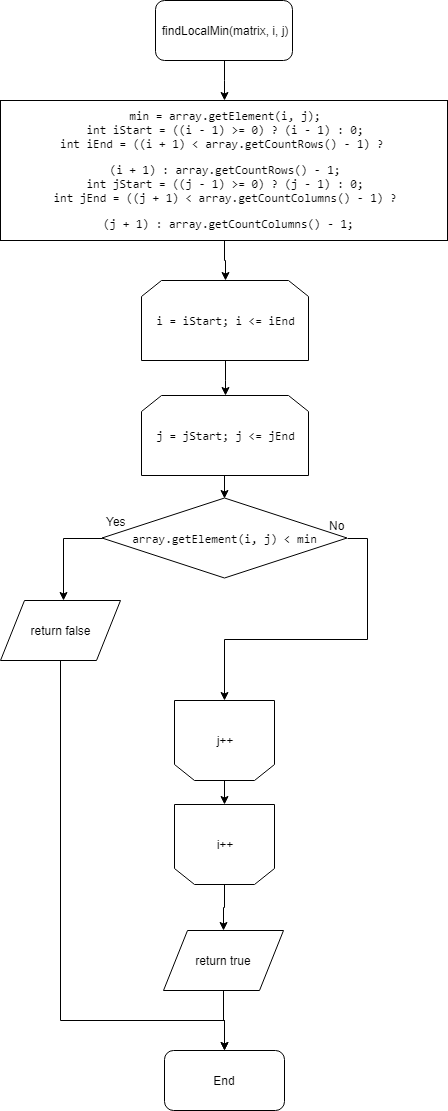

The diagram above was exported from draw.io. Its source (the exported page's mxGraphModel, read from the mxfile embedded in the PNG):
<mxGraphModel dx="1010" dy="533" grid="1" gridSize="10" guides="1" tooltips="1" connect="1" arrows="1" fold="1" page="1" pageScale="1" pageWidth="827" pageHeight="1169" math="0" shadow="0">
  <root>
    <mxCell id="0" />
    <mxCell id="1" parent="0" />
    <mxCell id="9VK5Mm_XkGIAtd834Y3e-93" style="edgeStyle=orthogonalEdgeStyle;rounded=0;orthogonalLoop=1;jettySize=auto;html=1;exitX=0.5;exitY=1;exitDx=0;exitDy=0;" edge="1" parent="1" source="9VK5Mm_XkGIAtd834Y3e-94" target="9VK5Mm_XkGIAtd834Y3e-96">
      <mxGeometry relative="1" as="geometry" />
    </mxCell>
    <mxCell id="9VK5Mm_XkGIAtd834Y3e-94" value="findLocalMin(&lt;span&gt;matrix, i, j)&lt;/span&gt;" style="rounded=1;whiteSpace=wrap;html=1;" vertex="1" parent="1">
      <mxGeometry x="345" width="137" height="60" as="geometry" />
    </mxCell>
    <mxCell id="9VK5Mm_XkGIAtd834Y3e-95" style="edgeStyle=orthogonalEdgeStyle;rounded=0;orthogonalLoop=1;jettySize=auto;html=1;exitX=0.5;exitY=1;exitDx=0;exitDy=0;" edge="1" parent="1" source="9VK5Mm_XkGIAtd834Y3e-96" target="9VK5Mm_XkGIAtd834Y3e-98">
      <mxGeometry relative="1" as="geometry" />
    </mxCell>
    <mxCell id="9VK5Mm_XkGIAtd834Y3e-96" value="&lt;pre&gt;&lt;pre&gt;min = array.getElement(i&lt;span&gt;, &lt;/span&gt;j)&lt;span&gt;;&lt;br&gt;&lt;/span&gt;&lt;span&gt;int &lt;/span&gt;iStart = ((i - &lt;span&gt;1&lt;/span&gt;) &amp;gt;= &lt;span&gt;0&lt;/span&gt;) ? (i - &lt;span&gt;1&lt;/span&gt;) : &lt;span&gt;0&lt;/span&gt;&lt;span&gt;;&lt;br&gt;&lt;/span&gt;&lt;span&gt;int &lt;/span&gt;iEnd = ((i + &lt;span&gt;1&lt;/span&gt;) &amp;lt; array.getCountRows() - &lt;span&gt;1&lt;/span&gt;) ? &lt;/pre&gt;&lt;pre&gt;(i + &lt;span&gt;1&lt;/span&gt;) : array.getCountRows() - &lt;span&gt;1&lt;/span&gt;&lt;span&gt;;&lt;br&gt;&lt;/span&gt;&lt;span&gt;int &lt;/span&gt;jStart = ((j - &lt;span&gt;1&lt;/span&gt;) &amp;gt;= &lt;span&gt;0&lt;/span&gt;) ? (j - &lt;span&gt;1&lt;/span&gt;) : &lt;span&gt;0&lt;/span&gt;&lt;span&gt;;&lt;br&gt;&lt;/span&gt;&lt;span&gt;int &lt;/span&gt;jEnd = ((j + &lt;span&gt;1&lt;/span&gt;) &amp;lt; array.getCountColumns() - &lt;span&gt;1&lt;/span&gt;) ?&lt;/pre&gt;&lt;pre&gt; (j + &lt;span&gt;1&lt;/span&gt;) : array.getCountColumns() - &lt;span&gt;1&lt;/span&gt;&lt;span&gt;;&lt;/span&gt;&lt;/pre&gt;&lt;/pre&gt;" style="rounded=0;whiteSpace=wrap;html=1;" vertex="1" parent="1">
      <mxGeometry x="190" y="100" width="447" height="140" as="geometry" />
    </mxCell>
    <mxCell id="9VK5Mm_XkGIAtd834Y3e-97" style="edgeStyle=orthogonalEdgeStyle;rounded=0;orthogonalLoop=1;jettySize=auto;html=1;exitX=0.5;exitY=1;exitDx=0;exitDy=0;" edge="1" parent="1" source="9VK5Mm_XkGIAtd834Y3e-98" target="9VK5Mm_XkGIAtd834Y3e-100">
      <mxGeometry relative="1" as="geometry" />
    </mxCell>
    <mxCell id="9VK5Mm_XkGIAtd834Y3e-98" value="&lt;pre&gt;&lt;pre&gt;i = iStart&lt;span&gt;; &lt;/span&gt;i &amp;lt;= iEnd&lt;/pre&gt;&lt;/pre&gt;" style="shape=loopLimit;whiteSpace=wrap;html=1;" vertex="1" parent="1">
      <mxGeometry x="331" y="280" width="167" height="80" as="geometry" />
    </mxCell>
    <mxCell id="9VK5Mm_XkGIAtd834Y3e-99" style="edgeStyle=orthogonalEdgeStyle;rounded=0;orthogonalLoop=1;jettySize=auto;html=1;exitX=0.5;exitY=1;exitDx=0;exitDy=0;entryX=0.5;entryY=0;entryDx=0;entryDy=0;" edge="1" parent="1" source="9VK5Mm_XkGIAtd834Y3e-100" target="9VK5Mm_XkGIAtd834Y3e-108">
      <mxGeometry relative="1" as="geometry" />
    </mxCell>
    <mxCell id="9VK5Mm_XkGIAtd834Y3e-100" value="&lt;pre&gt;&lt;pre&gt;j = jStart&lt;span&gt;; &lt;/span&gt;j &amp;lt;= jEnd&lt;/pre&gt;&lt;/pre&gt;" style="shape=loopLimit;whiteSpace=wrap;html=1;" vertex="1" parent="1">
      <mxGeometry x="331" y="395" width="167" height="80" as="geometry" />
    </mxCell>
    <mxCell id="9VK5Mm_XkGIAtd834Y3e-101" style="edgeStyle=orthogonalEdgeStyle;rounded=0;orthogonalLoop=1;jettySize=auto;html=1;exitX=0.5;exitY=0;exitDx=0;exitDy=0;entryX=0.5;entryY=1;entryDx=0;entryDy=0;" edge="1" parent="1" source="9VK5Mm_XkGIAtd834Y3e-102" target="9VK5Mm_XkGIAtd834Y3e-104">
      <mxGeometry relative="1" as="geometry" />
    </mxCell>
    <mxCell id="9VK5Mm_XkGIAtd834Y3e-102" value="j++" style="shape=loopLimit;whiteSpace=wrap;html=1;direction=west;" vertex="1" parent="1">
      <mxGeometry x="364" y="700" width="100" height="80" as="geometry" />
    </mxCell>
    <mxCell id="9VK5Mm_XkGIAtd834Y3e-103" style="edgeStyle=orthogonalEdgeStyle;rounded=0;orthogonalLoop=1;jettySize=auto;html=1;exitX=0.5;exitY=0;exitDx=0;exitDy=0;" edge="1" parent="1" source="9VK5Mm_XkGIAtd834Y3e-104" target="9VK5Mm_XkGIAtd834Y3e-112">
      <mxGeometry relative="1" as="geometry" />
    </mxCell>
    <mxCell id="9VK5Mm_XkGIAtd834Y3e-104" value="i++" style="shape=loopLimit;whiteSpace=wrap;html=1;direction=west;" vertex="1" parent="1">
      <mxGeometry x="364" y="804" width="100" height="80" as="geometry" />
    </mxCell>
    <mxCell id="9VK5Mm_XkGIAtd834Y3e-105" style="edgeStyle=orthogonalEdgeStyle;rounded=0;orthogonalLoop=1;jettySize=auto;html=1;exitX=0.5;exitY=1;exitDx=0;exitDy=0;" edge="1" parent="1">
      <mxGeometry relative="1" as="geometry">
        <mxPoint x="305" y="660" as="sourcePoint" />
        <mxPoint x="305" y="660" as="targetPoint" />
      </mxGeometry>
    </mxCell>
    <mxCell id="9VK5Mm_XkGIAtd834Y3e-106" style="edgeStyle=orthogonalEdgeStyle;rounded=0;orthogonalLoop=1;jettySize=auto;html=1;exitX=1;exitY=0.5;exitDx=0;exitDy=0;" edge="1" parent="1" source="9VK5Mm_XkGIAtd834Y3e-108" target="9VK5Mm_XkGIAtd834Y3e-102">
      <mxGeometry relative="1" as="geometry" />
    </mxCell>
    <mxCell id="9VK5Mm_XkGIAtd834Y3e-107" style="edgeStyle=orthogonalEdgeStyle;rounded=0;orthogonalLoop=1;jettySize=auto;html=1;exitX=0;exitY=0.5;exitDx=0;exitDy=0;entryX=0.25;entryY=0;entryDx=0;entryDy=0;" edge="1" parent="1" source="9VK5Mm_XkGIAtd834Y3e-108">
      <mxGeometry relative="1" as="geometry">
        <mxPoint x="253" y="600" as="targetPoint" />
      </mxGeometry>
    </mxCell>
    <mxCell id="9VK5Mm_XkGIAtd834Y3e-108" value="&lt;pre&gt;&lt;pre&gt;array.getElement(i&lt;span&gt;, &lt;/span&gt;j) &amp;lt; min&lt;/pre&gt;&lt;/pre&gt;" style="rhombus;whiteSpace=wrap;html=1;" vertex="1" parent="1">
      <mxGeometry x="291.5" y="497.5" width="245" height="80" as="geometry" />
    </mxCell>
    <mxCell id="9VK5Mm_XkGIAtd834Y3e-109" style="edgeStyle=orthogonalEdgeStyle;rounded=0;orthogonalLoop=1;jettySize=auto;html=1;exitX=0.5;exitY=1;exitDx=0;exitDy=0;" edge="1" parent="1" source="9VK5Mm_XkGIAtd834Y3e-110" target="9VK5Mm_XkGIAtd834Y3e-113">
      <mxGeometry relative="1" as="geometry">
        <Array as="points">
          <mxPoint x="250" y="1020" />
          <mxPoint x="414" y="1020" />
        </Array>
      </mxGeometry>
    </mxCell>
    <mxCell id="9VK5Mm_XkGIAtd834Y3e-110" value="return false" style="shape=parallelogram;perimeter=parallelogramPerimeter;whiteSpace=wrap;html=1;" vertex="1" parent="1">
      <mxGeometry x="190" y="600" width="120" height="60" as="geometry" />
    </mxCell>
    <mxCell id="9VK5Mm_XkGIAtd834Y3e-111" style="edgeStyle=orthogonalEdgeStyle;rounded=0;orthogonalLoop=1;jettySize=auto;html=1;exitX=0.5;exitY=1;exitDx=0;exitDy=0;" edge="1" parent="1" source="9VK5Mm_XkGIAtd834Y3e-112" target="9VK5Mm_XkGIAtd834Y3e-113">
      <mxGeometry relative="1" as="geometry" />
    </mxCell>
    <mxCell id="9VK5Mm_XkGIAtd834Y3e-112" value="return true" style="shape=parallelogram;perimeter=parallelogramPerimeter;whiteSpace=wrap;html=1;" vertex="1" parent="1">
      <mxGeometry x="353" y="930" width="120" height="60" as="geometry" />
    </mxCell>
    <mxCell id="9VK5Mm_XkGIAtd834Y3e-113" value="End" style="rounded=1;whiteSpace=wrap;html=1;" vertex="1" parent="1">
      <mxGeometry x="354" y="1050" width="120" height="60" as="geometry" />
    </mxCell>
    <mxCell id="9VK5Mm_XkGIAtd834Y3e-114" value="Yes" style="text;html=1;resizable=0;points=[];autosize=1;align=left;verticalAlign=top;spacingTop=-4;" vertex="1" parent="1">
      <mxGeometry x="294" y="512" width="30" height="20" as="geometry" />
    </mxCell>
    <mxCell id="9VK5Mm_XkGIAtd834Y3e-115" value="No" style="text;html=1;resizable=0;points=[];autosize=1;align=left;verticalAlign=top;spacingTop=-4;" vertex="1" parent="1">
      <mxGeometry x="517" y="516" width="30" height="20" as="geometry" />
    </mxCell>
  </root>
</mxGraphModel>